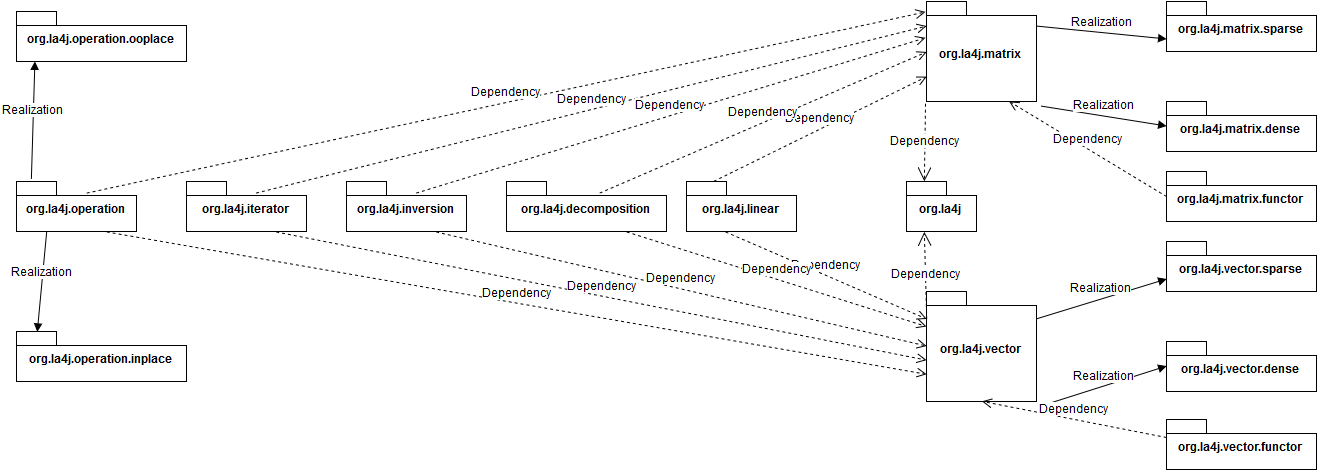

The diagram above was exported from draw.io. Its source (the exported page's mxGraphModel, read from the mxfile embedded in the PNG):
<mxGraphModel dx="1861" dy="569" grid="1" gridSize="10" guides="1" tooltips="1" connect="1" arrows="1" fold="1" page="1" pageScale="1" pageWidth="826" pageHeight="1169" background="#ffffff" math="0" shadow="0">
  <root>
    <mxCell id="0" />
    <mxCell id="1" parent="0" />
    <mxCell id="2" value="org.la4j.matrix" style="shape=folder;fontStyle=1;spacingTop=10;tabWidth=40;tabHeight=14;tabPosition=left;html=1;strokeColor=#000000;fillColor=none;fontFamily=Helvetica;fontSize=12;" vertex="1" parent="1">
      <mxGeometry x="260" y="130" width="110" height="100" as="geometry" />
    </mxCell>
    <mxCell id="3" value="org.la4j.matrix.sparse" style="shape=folder;fontStyle=1;spacingTop=10;tabWidth=40;tabHeight=14;tabPosition=left;html=1;strokeColor=#000000;fillColor=none;fontFamily=Helvetica;fontSize=12;" vertex="1" parent="1">
      <mxGeometry x="500" y="130" width="150" height="50" as="geometry" />
    </mxCell>
    <mxCell id="4" value="org.la4j.matrix.dense" style="shape=folder;fontStyle=1;spacingTop=10;tabWidth=40;tabHeight=14;tabPosition=left;html=1;strokeColor=#000000;fillColor=none;fontFamily=Helvetica;fontSize=12;" vertex="1" parent="1">
      <mxGeometry x="500" y="230" width="150" height="50" as="geometry" />
    </mxCell>
    <mxCell id="5" value="Realization" style="html=1;verticalAlign=bottom;endArrow=block;strokeWidth=1;fontFamily=Helvetica;fontSize=12;exitX=1.036;exitY=1.04;exitPerimeter=0;entryX=0;entryY=0.5;" edge="1" parent="1" source="2" target="4">
      <mxGeometry width="80" relative="1" as="geometry">
        <mxPoint x="330" y="255" as="sourcePoint" />
        <mxPoint x="410" y="255" as="targetPoint" />
      </mxGeometry>
    </mxCell>
    <mxCell id="6" value="Realization" style="html=1;verticalAlign=bottom;endArrow=block;strokeWidth=1;fontFamily=Helvetica;fontSize=12;exitX=1;exitY=0.25;entryX=0;entryY=0.75;" edge="1" parent="1" source="2" target="3">
      <mxGeometry width="80" relative="1" as="geometry">
        <mxPoint x="300" y="100" as="sourcePoint" />
        <mxPoint x="380" y="100" as="targetPoint" />
      </mxGeometry>
    </mxCell>
    <mxCell id="7" value="org.la4j.vector" style="shape=folder;fontStyle=1;spacingTop=10;tabWidth=40;tabHeight=14;tabPosition=left;html=1;strokeColor=#000000;fillColor=none;fontFamily=Helvetica;fontSize=12;" vertex="1" parent="1">
      <mxGeometry x="260" y="420" width="110" height="110" as="geometry" />
    </mxCell>
    <mxCell id="8" value="org.la4j.vector.sparse" style="shape=folder;fontStyle=1;spacingTop=10;tabWidth=40;tabHeight=14;tabPosition=left;html=1;strokeColor=#000000;fillColor=none;fontFamily=Helvetica;fontSize=12;" vertex="1" parent="1">
      <mxGeometry x="500" y="370" width="150" height="50" as="geometry" />
    </mxCell>
    <mxCell id="9" value="org.la4j.vector.dense" style="shape=folder;fontStyle=1;spacingTop=10;tabWidth=40;tabHeight=14;tabPosition=left;html=1;strokeColor=#000000;fillColor=none;fontFamily=Helvetica;fontSize=12;" vertex="1" parent="1">
      <mxGeometry x="500" y="470" width="150" height="50" as="geometry" />
    </mxCell>
    <mxCell id="10" value="Realization" style="html=1;verticalAlign=bottom;endArrow=block;strokeWidth=1;fontFamily=Helvetica;fontSize=12;exitX=1.036;exitY=1.04;exitPerimeter=0;entryX=0;entryY=0.5;" edge="1" source="7" target="9" parent="1">
      <mxGeometry x="374" y="472" width="80" as="geometry">
        <mxPoint x="330" y="495" as="sourcePoint" />
        <mxPoint x="410" y="495" as="targetPoint" />
      </mxGeometry>
    </mxCell>
    <mxCell id="11" value="Realization" style="html=1;verticalAlign=bottom;endArrow=block;strokeWidth=1;fontFamily=Helvetica;fontSize=12;exitX=1;exitY=0.25;entryX=0;entryY=0.75;" edge="1" source="7" target="8" parent="1">
      <mxGeometry x="370" y="408" width="80" as="geometry">
        <mxPoint x="300" y="340" as="sourcePoint" />
        <mxPoint x="380" y="340" as="targetPoint" />
      </mxGeometry>
    </mxCell>
    <mxCell id="12" value="org.la4j" style="shape=folder;fontStyle=1;spacingTop=10;tabWidth=40;tabHeight=14;tabPosition=left;html=1;strokeColor=#000000;fillColor=none;fontFamily=Helvetica;fontSize=12;" vertex="1" parent="1">
      <mxGeometry x="240" y="310" width="70" height="50" as="geometry" />
    </mxCell>
    <mxCell id="14" value="Dependency" style="endArrow=open;endSize=12;dashed=1;html=1;strokeWidth=1;fontFamily=Helvetica;fontSize=12;exitX=-0.009;exitY=1.02;exitPerimeter=0;entryX=0.25;entryY=0;" edge="1" parent="1" source="2" target="12">
      <mxGeometry width="160" relative="1" as="geometry">
        <mxPoint x="150" y="260" as="sourcePoint" />
        <mxPoint x="310" y="260" as="targetPoint" />
      </mxGeometry>
    </mxCell>
    <mxCell id="15" value="Dependency" style="endArrow=open;endSize=12;dashed=1;html=1;strokeWidth=1;fontFamily=Helvetica;fontSize=12;exitX=0;exitY=0.25;entryX=0.25;entryY=1;" edge="1" parent="1" source="7" target="12">
      <mxGeometry width="160" relative="1" as="geometry">
        <mxPoint x="160" y="318" as="sourcePoint" />
        <mxPoint x="152" y="340" as="targetPoint" />
      </mxGeometry>
    </mxCell>
    <mxCell id="17" value="org.la4j.linear" style="shape=folder;fontStyle=1;spacingTop=10;tabWidth=40;tabHeight=14;tabPosition=left;html=1;strokeColor=#000000;fillColor=none;fontFamily=Helvetica;fontSize=12;" vertex="1" parent="1">
      <mxGeometry x="20" y="310" width="110" height="50" as="geometry" />
    </mxCell>
    <mxCell id="20" value="org.la4j.matrix.functor" style="shape=folder;fontStyle=1;spacingTop=10;tabWidth=40;tabHeight=14;tabPosition=left;html=1;strokeColor=#000000;fillColor=none;fontFamily=Helvetica;fontSize=12;" vertex="1" parent="1">
      <mxGeometry x="500" y="300" width="150" height="50" as="geometry" />
    </mxCell>
    <mxCell id="21" value="org.la4j.vector.functor" style="shape=folder;fontStyle=1;spacingTop=10;tabWidth=40;tabHeight=14;tabPosition=left;html=1;strokeColor=#000000;fillColor=none;fontFamily=Helvetica;fontSize=12;" vertex="1" parent="1">
      <mxGeometry x="500" y="548" width="150" height="50" as="geometry" />
    </mxCell>
    <mxCell id="22" value="Dependency" style="html=1;verticalAlign=bottom;endArrow=open;dashed=1;endSize=8;strokeWidth=1;fontFamily=Helvetica;fontSize=12;exitX=0;exitY=0.5;entryX=0.75;entryY=1;" edge="1" parent="1" source="20" target="2">
      <mxGeometry relative="1" as="geometry">
        <mxPoint x="440" y="300" as="sourcePoint" />
        <mxPoint x="370" y="300" as="targetPoint" />
      </mxGeometry>
    </mxCell>
    <mxCell id="23" value="Dependency" style="html=1;verticalAlign=bottom;endArrow=open;dashed=1;endSize=8;strokeWidth=1;fontFamily=Helvetica;fontSize=12;exitX=0;exitY=0.5;entryX=0.5;entryY=1;" edge="1" parent="1" target="7">
      <mxGeometry relative="1" as="geometry">
        <mxPoint x="500" y="566" as="sourcePoint" />
        <mxPoint x="343" y="471" as="targetPoint" />
      </mxGeometry>
    </mxCell>
    <mxCell id="25" value="Dependency" style="html=1;verticalAlign=bottom;endArrow=open;dashed=1;endSize=8;strokeWidth=1;fontFamily=Helvetica;fontSize=12;exitX=0.25;exitY=0;entryX=0;entryY=0.75;" edge="1" parent="1" source="17" target="2">
      <mxGeometry relative="1" as="geometry">
        <mxPoint x="132" y="265" as="sourcePoint" />
        <mxPoint x="-25" y="170" as="targetPoint" />
      </mxGeometry>
    </mxCell>
    <mxCell id="26" value="Dependency" style="html=1;verticalAlign=bottom;endArrow=open;dashed=1;endSize=8;strokeWidth=1;fontFamily=Helvetica;fontSize=12;exitX=0.355;exitY=1;entryX=0;entryY=0.25;exitPerimeter=0;" edge="1" parent="1" source="17" target="7">
      <mxGeometry relative="1" as="geometry">
        <mxPoint x="-42" y="320" as="sourcePoint" />
        <mxPoint x="270" y="215" as="targetPoint" />
      </mxGeometry>
    </mxCell>
    <mxCell id="27" value="org.la4j.operation" style="shape=folder;fontStyle=1;spacingTop=10;tabWidth=40;tabHeight=14;tabPosition=left;html=1;strokeColor=#000000;fillColor=none;fontFamily=Helvetica;fontSize=12;" vertex="1" parent="1">
      <mxGeometry x="-650" y="310" width="120" height="50" as="geometry" />
    </mxCell>
    <mxCell id="28" value="Dependency" style="html=1;verticalAlign=bottom;endArrow=open;dashed=1;endSize=8;strokeWidth=1;fontFamily=Helvetica;fontSize=12;exitX=0.583;exitY=0.24;entryX=-0.009;entryY=0.1;exitPerimeter=0;entryPerimeter=0;" edge="1" parent="1" source="27" target="2">
      <mxGeometry relative="1" as="geometry">
        <mxPoint x="-260" y="325" as="sourcePoint" />
        <mxPoint x="110" y="193" as="targetPoint" />
      </mxGeometry>
    </mxCell>
    <mxCell id="29" value="Dependency" style="html=1;verticalAlign=bottom;endArrow=open;dashed=1;endSize=8;strokeWidth=1;fontFamily=Helvetica;fontSize=12;exitX=0.75;exitY=1;entryX=0;entryY=0.75;" edge="1" parent="1" source="27" target="7">
      <mxGeometry relative="1" as="geometry">
        <mxPoint x="-260" y="465" as="sourcePoint" />
        <mxPoint x="110" y="469" as="targetPoint" />
      </mxGeometry>
    </mxCell>
    <mxCell id="31" value="org.la4j.operation.inplace" style="shape=folder;fontStyle=1;spacingTop=10;tabWidth=40;tabHeight=14;tabPosition=left;html=1;strokeColor=#000000;fillColor=none;fontFamily=Helvetica;fontSize=12;" vertex="1" parent="1">
      <mxGeometry x="-650" y="460" width="170" height="50" as="geometry" />
    </mxCell>
    <mxCell id="32" value="org.la4j.operation.ooplace" style="shape=folder;fontStyle=1;spacingTop=10;tabWidth=40;tabHeight=14;tabPosition=left;html=1;strokeColor=#000000;fillColor=none;fontFamily=Helvetica;fontSize=12;" vertex="1" parent="1">
      <mxGeometry x="-650" y="140" width="170" height="50" as="geometry" />
    </mxCell>
    <mxCell id="33" value="Realization" style="html=1;verticalAlign=bottom;endArrow=block;strokeWidth=1;fontFamily=Helvetica;fontSize=12;exitX=0.125;exitY=-0.04;entryX=0.106;entryY=1;entryPerimeter=0;exitPerimeter=0;" edge="1" parent="1" source="27" target="32">
      <mxGeometry width="80" relative="1" as="geometry">
        <mxPoint x="-290" y="293" as="sourcePoint" />
        <mxPoint x="-160" y="268" as="targetPoint" />
      </mxGeometry>
    </mxCell>
    <mxCell id="34" value="Realization" style="html=1;verticalAlign=bottom;endArrow=block;strokeWidth=1;fontFamily=Helvetica;fontSize=12;entryX=0.124;entryY=0;entryPerimeter=0;exitX=0.25;exitY=1;" edge="1" parent="1" source="27" target="31">
      <mxGeometry width="80" relative="1" as="geometry">
        <mxPoint x="-269" y="365" as="sourcePoint" />
        <mxPoint x="-262" y="185" as="targetPoint" />
      </mxGeometry>
    </mxCell>
    <mxCell id="39" value="org.la4j.iterator" style="shape=folder;fontStyle=1;spacingTop=10;tabWidth=40;tabHeight=14;tabPosition=left;html=1;strokeColor=#000000;fillColor=none;fontFamily=Helvetica;fontSize=12;" vertex="1" parent="1">
      <mxGeometry x="-480" y="310" width="120" height="50" as="geometry" />
    </mxCell>
    <mxCell id="40" value="Dependency" style="html=1;verticalAlign=bottom;endArrow=open;dashed=1;endSize=8;strokeWidth=1;fontFamily=Helvetica;fontSize=12;exitX=0.583;exitY=0.24;exitPerimeter=0;entryX=0;entryY=0.25;" edge="1" source="39" parent="1" target="2">
      <mxGeometry relative="1" as="geometry">
        <mxPoint x="-250" y="335" as="sourcePoint" />
        <mxPoint x="110" y="203" as="targetPoint" />
      </mxGeometry>
    </mxCell>
    <mxCell id="41" value="Dependency" style="html=1;verticalAlign=bottom;endArrow=open;dashed=1;endSize=8;strokeWidth=1;fontFamily=Helvetica;fontSize=12;exitX=0.75;exitY=1;entryX=0;entryY=0.627;entryPerimeter=0;" edge="1" source="39" parent="1" target="7">
      <mxGeometry relative="1" as="geometry">
        <mxPoint x="-250" y="475" as="sourcePoint" />
        <mxPoint x="110" y="458" as="targetPoint" />
      </mxGeometry>
    </mxCell>
    <mxCell id="42" value="Dependency" style="html=1;verticalAlign=bottom;endArrow=open;dashed=1;endSize=8;strokeWidth=1;fontFamily=Helvetica;fontSize=12;exitX=0.583;exitY=0.24;exitPerimeter=0;entryX=-0.009;entryY=0.36;entryPerimeter=0;" edge="1" source="43" parent="1" target="2">
      <mxGeometry relative="1" as="geometry">
        <mxPoint x="-240" y="345" as="sourcePoint" />
        <mxPoint x="110" y="213" as="targetPoint" />
      </mxGeometry>
    </mxCell>
    <mxCell id="43" value="org.la4j.inversion" style="shape=folder;fontStyle=1;spacingTop=10;tabWidth=40;tabHeight=14;tabPosition=left;html=1;strokeColor=#000000;fillColor=none;fontFamily=Helvetica;fontSize=12;" vertex="1" parent="1">
      <mxGeometry x="-320" y="310" width="120" height="50" as="geometry" />
    </mxCell>
    <mxCell id="44" value="Dependency" style="html=1;verticalAlign=bottom;endArrow=open;dashed=1;endSize=8;strokeWidth=1;fontFamily=Helvetica;fontSize=12;exitX=0.75;exitY=1;entryX=0;entryY=0.5;" edge="1" source="43" parent="1" target="7">
      <mxGeometry relative="1" as="geometry">
        <mxPoint x="-240" y="485" as="sourcePoint" />
        <mxPoint x="110" y="445" as="targetPoint" />
      </mxGeometry>
    </mxCell>
    <mxCell id="45" value="org.la4j.decomposition" style="shape=folder;fontStyle=1;spacingTop=10;tabWidth=40;tabHeight=14;tabPosition=left;html=1;strokeColor=#000000;fillColor=none;fontFamily=Helvetica;fontSize=12;" vertex="1" parent="1">
      <mxGeometry x="-160" y="310" width="160" height="50" as="geometry" />
    </mxCell>
    <mxCell id="46" value="Dependency" style="html=1;verticalAlign=bottom;endArrow=open;dashed=1;endSize=8;strokeWidth=1;fontFamily=Helvetica;fontSize=12;exitX=0.75;exitY=1;" edge="1" source="45" parent="1">
      <mxGeometry relative="1" as="geometry">
        <mxPoint x="-80" y="495" as="sourcePoint" />
        <mxPoint x="260" y="455" as="targetPoint" />
      </mxGeometry>
    </mxCell>
    <mxCell id="47" value="Dependency" style="html=1;verticalAlign=bottom;endArrow=open;dashed=1;endSize=8;strokeWidth=1;fontFamily=Helvetica;fontSize=12;exitX=0.583;exitY=0.24;exitPerimeter=0;entryX=0;entryY=0.5;" edge="1" source="45" parent="1" target="2">
      <mxGeometry relative="1" as="geometry">
        <mxPoint x="-80" y="355" as="sourcePoint" />
        <mxPoint x="270" y="223" as="targetPoint" />
      </mxGeometry>
    </mxCell>
  </root>
</mxGraphModel>